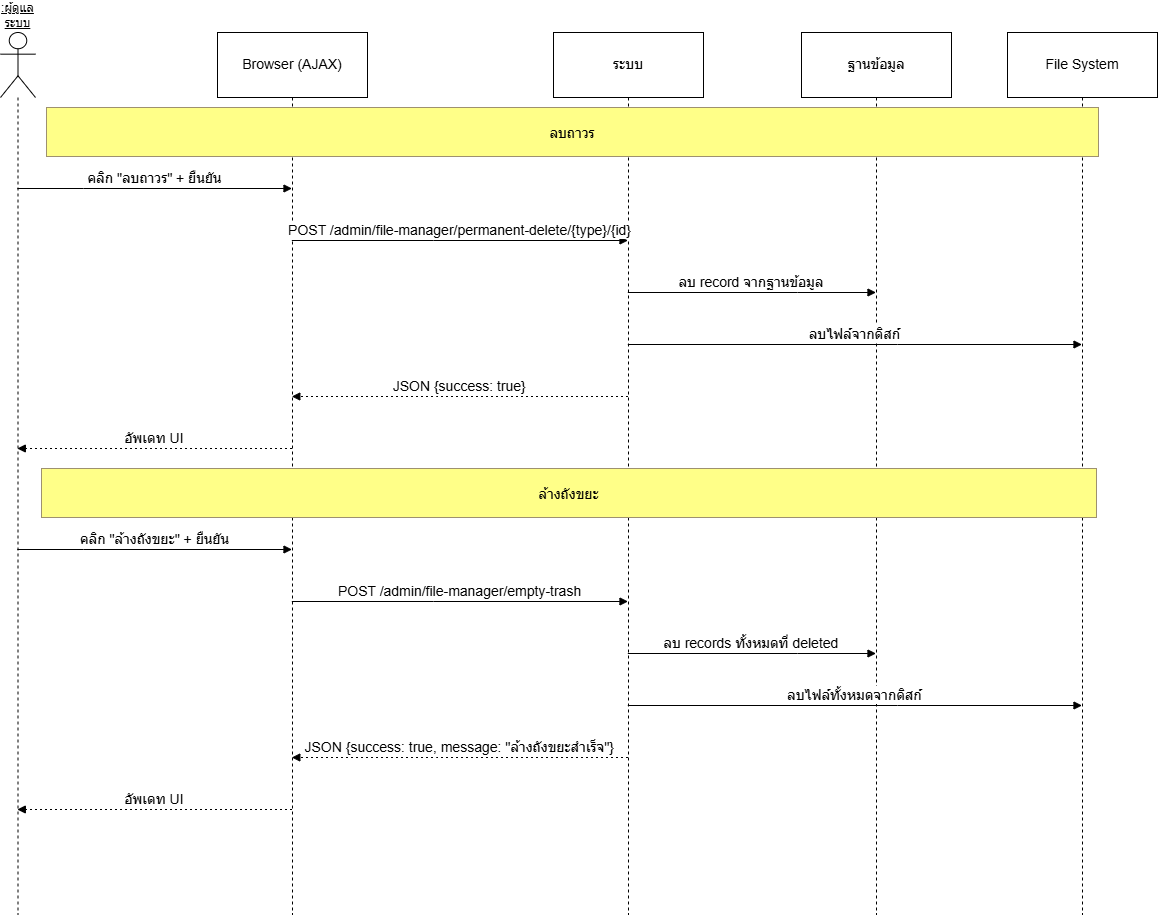

The diagram above was exported from draw.io. Its source (the exported page's mxGraphModel, read from the mxfile embedded in the PNG):
<mxGraphModel dx="1678" dy="1274" grid="0" gridSize="10" guides="1" tooltips="1" connect="1" arrows="1" fold="1" page="0" pageScale="1" pageWidth="850" pageHeight="1100" math="0" shadow="0">
  <root>
    <mxCell id="0" />
    <mxCell id="1" parent="0" />
    <mxCell id="NEBDMNo8kfHZ_Ce5TJJM-1" parent="1" style="shape=umlLifeline;perimeter=lifelinePerimeter;whiteSpace=wrap;container=1;dropTarget=0;collapsible=0;recursiveResize=0;outlineConnect=0;portConstraint=eastwest;newEdgeStyle={&quot;edgeStyle&quot;:&quot;elbowEdgeStyle&quot;,&quot;elbow&quot;:&quot;vertical&quot;,&quot;curved&quot;:0,&quot;rounded&quot;:0};participant=umlActor;verticalAlign=bottom;labelPosition=center;verticalLabelPosition=top;align=center;size=65;fontStyle=4;fontSize=12;" value=":ผู้ดูแลระบบ" vertex="1">
      <mxGeometry height="882" width="35" x="136" y="20" as="geometry" />
    </mxCell>
    <mxCell id="NEBDMNo8kfHZ_Ce5TJJM-2" parent="1" style="shape=umlLifeline;perimeter=lifelinePerimeter;whiteSpace=wrap;container=1;dropTarget=0;collapsible=0;recursiveResize=0;outlineConnect=0;portConstraint=eastwest;newEdgeStyle={&quot;edgeStyle&quot;:&quot;elbowEdgeStyle&quot;,&quot;elbow&quot;:&quot;vertical&quot;,&quot;curved&quot;:0,&quot;rounded&quot;:0};size=65;fontSize=14;" value="Browser (AJAX)" vertex="1">
      <mxGeometry height="882" width="150" x="353" y="20" as="geometry" />
    </mxCell>
    <mxCell id="NEBDMNo8kfHZ_Ce5TJJM-3" parent="1" style="shape=umlLifeline;perimeter=lifelinePerimeter;whiteSpace=wrap;container=1;dropTarget=0;collapsible=0;recursiveResize=0;outlineConnect=0;portConstraint=eastwest;newEdgeStyle={&quot;edgeStyle&quot;:&quot;elbowEdgeStyle&quot;,&quot;elbow&quot;:&quot;vertical&quot;,&quot;curved&quot;:0,&quot;rounded&quot;:0};size=65;fontSize=14;" value="ระบบ" vertex="1">
      <mxGeometry height="882" width="150" x="689" y="20" as="geometry" />
    </mxCell>
    <mxCell id="NEBDMNo8kfHZ_Ce5TJJM-4" parent="1" style="shape=umlLifeline;perimeter=lifelinePerimeter;whiteSpace=wrap;container=1;dropTarget=0;collapsible=0;recursiveResize=0;outlineConnect=0;portConstraint=eastwest;newEdgeStyle={&quot;edgeStyle&quot;:&quot;elbowEdgeStyle&quot;,&quot;elbow&quot;:&quot;vertical&quot;,&quot;curved&quot;:0,&quot;rounded&quot;:0};size=65;fontSize=14;" value="ฐานข้อมูล" vertex="1">
      <mxGeometry height="882" width="150" x="937" y="20" as="geometry" />
    </mxCell>
    <mxCell id="NEBDMNo8kfHZ_Ce5TJJM-5" parent="1" style="shape=umlLifeline;perimeter=lifelinePerimeter;whiteSpace=wrap;container=1;dropTarget=0;collapsible=0;recursiveResize=0;outlineConnect=0;portConstraint=eastwest;newEdgeStyle={&quot;edgeStyle&quot;:&quot;elbowEdgeStyle&quot;,&quot;elbow&quot;:&quot;vertical&quot;,&quot;curved&quot;:0,&quot;rounded&quot;:0};size=65;fontSize=14;" value="File System" vertex="1">
      <mxGeometry height="882" width="150" x="1143" y="20" as="geometry" />
    </mxCell>
    <mxCell id="NEBDMNo8kfHZ_Ce5TJJM-6" edge="1" parent="1" source="NEBDMNo8kfHZ_Ce5TJJM-1" style="verticalAlign=bottom;edgeStyle=elbowEdgeStyle;elbow=vertical;curved=0;rounded=0;endArrow=block;fontSize=14;" target="NEBDMNo8kfHZ_Ce5TJJM-2" value="คลิก &quot;ลบถาวร&quot; + ยืนยัน">
      <mxGeometry relative="1" as="geometry">
        <Array as="points">
          <mxPoint x="219" y="176" />
        </Array>
      </mxGeometry>
    </mxCell>
    <mxCell id="NEBDMNo8kfHZ_Ce5TJJM-7" edge="1" parent="1" source="NEBDMNo8kfHZ_Ce5TJJM-2" style="verticalAlign=bottom;edgeStyle=elbowEdgeStyle;elbow=vertical;curved=0;rounded=0;endArrow=block;fontSize=14;" target="NEBDMNo8kfHZ_Ce5TJJM-3" value="POST /admin/file-manager/permanent-delete/{type}/{id}">
      <mxGeometry relative="1" as="geometry">
        <Array as="points">
          <mxPoint x="569" y="228" />
        </Array>
      </mxGeometry>
    </mxCell>
    <mxCell id="NEBDMNo8kfHZ_Ce5TJJM-8" edge="1" parent="1" source="NEBDMNo8kfHZ_Ce5TJJM-3" style="verticalAlign=bottom;edgeStyle=elbowEdgeStyle;elbow=vertical;curved=0;rounded=0;endArrow=block;fontSize=14;" target="NEBDMNo8kfHZ_Ce5TJJM-4" value="ลบ record จากฐานข้อมูล">
      <mxGeometry relative="1" as="geometry">
        <Array as="points">
          <mxPoint x="933" y="280" />
        </Array>
      </mxGeometry>
    </mxCell>
    <mxCell id="NEBDMNo8kfHZ_Ce5TJJM-9" edge="1" parent="1" source="NEBDMNo8kfHZ_Ce5TJJM-3" style="verticalAlign=bottom;edgeStyle=elbowEdgeStyle;elbow=vertical;curved=0;rounded=0;endArrow=block;fontSize=14;" target="NEBDMNo8kfHZ_Ce5TJJM-5" value="ลบไฟล์จากดิสก์">
      <mxGeometry relative="1" as="geometry">
        <Array as="points">
          <mxPoint x="1033" y="332" />
        </Array>
      </mxGeometry>
    </mxCell>
    <mxCell id="NEBDMNo8kfHZ_Ce5TJJM-10" edge="1" parent="1" source="NEBDMNo8kfHZ_Ce5TJJM-3" style="verticalAlign=bottom;edgeStyle=elbowEdgeStyle;elbow=vertical;curved=0;rounded=0;dashed=1;dashPattern=2 3;endArrow=block;fontSize=14;" target="NEBDMNo8kfHZ_Ce5TJJM-2" value="JSON {success: true}">
      <mxGeometry relative="1" as="geometry">
        <Array as="points">
          <mxPoint x="572" y="384" />
        </Array>
      </mxGeometry>
    </mxCell>
    <mxCell id="NEBDMNo8kfHZ_Ce5TJJM-11" edge="1" parent="1" source="NEBDMNo8kfHZ_Ce5TJJM-2" style="verticalAlign=bottom;edgeStyle=elbowEdgeStyle;elbow=vertical;curved=0;rounded=0;dashed=1;dashPattern=2 3;endArrow=block;fontSize=14;" target="NEBDMNo8kfHZ_Ce5TJJM-1" value="อัพเดท UI">
      <mxGeometry relative="1" as="geometry">
        <Array as="points">
          <mxPoint x="222" y="436" />
        </Array>
      </mxGeometry>
    </mxCell>
    <mxCell id="NEBDMNo8kfHZ_Ce5TJJM-12" edge="1" parent="1" source="NEBDMNo8kfHZ_Ce5TJJM-1" style="verticalAlign=bottom;edgeStyle=elbowEdgeStyle;elbow=vertical;curved=0;rounded=0;endArrow=block;fontSize=14;" target="NEBDMNo8kfHZ_Ce5TJJM-2" value="คลิก &quot;ล้างถังขยะ&quot; + ยืนยัน">
      <mxGeometry relative="1" as="geometry">
        <Array as="points">
          <mxPoint x="219" y="537" />
        </Array>
      </mxGeometry>
    </mxCell>
    <mxCell id="NEBDMNo8kfHZ_Ce5TJJM-13" edge="1" parent="1" source="NEBDMNo8kfHZ_Ce5TJJM-2" style="verticalAlign=bottom;edgeStyle=elbowEdgeStyle;elbow=vertical;curved=0;rounded=0;endArrow=block;fontSize=14;" target="NEBDMNo8kfHZ_Ce5TJJM-3" value="POST /admin/file-manager/empty-trash">
      <mxGeometry relative="1" as="geometry">
        <Array as="points">
          <mxPoint x="569" y="589" />
        </Array>
      </mxGeometry>
    </mxCell>
    <mxCell id="NEBDMNo8kfHZ_Ce5TJJM-14" edge="1" parent="1" source="NEBDMNo8kfHZ_Ce5TJJM-3" style="verticalAlign=bottom;edgeStyle=elbowEdgeStyle;elbow=vertical;curved=0;rounded=0;endArrow=block;fontSize=14;" target="NEBDMNo8kfHZ_Ce5TJJM-4" value="ลบ records ทั้งหมดที่ deleted">
      <mxGeometry relative="1" as="geometry">
        <Array as="points">
          <mxPoint x="933" y="641" />
        </Array>
      </mxGeometry>
    </mxCell>
    <mxCell id="NEBDMNo8kfHZ_Ce5TJJM-15" edge="1" parent="1" source="NEBDMNo8kfHZ_Ce5TJJM-3" style="verticalAlign=bottom;edgeStyle=elbowEdgeStyle;elbow=vertical;curved=0;rounded=0;endArrow=block;fontSize=14;" target="NEBDMNo8kfHZ_Ce5TJJM-5" value="ลบไฟล์ทั้งหมดจากดิสก์">
      <mxGeometry relative="1" as="geometry">
        <Array as="points">
          <mxPoint x="1033" y="693" />
        </Array>
      </mxGeometry>
    </mxCell>
    <mxCell id="NEBDMNo8kfHZ_Ce5TJJM-16" edge="1" parent="1" source="NEBDMNo8kfHZ_Ce5TJJM-3" style="verticalAlign=bottom;edgeStyle=elbowEdgeStyle;elbow=vertical;curved=0;rounded=0;dashed=1;dashPattern=2 3;endArrow=block;fontSize=14;" target="NEBDMNo8kfHZ_Ce5TJJM-2" value="JSON {success: true, message: &quot;ล้างถังขยะสำเร็จ&quot;}">
      <mxGeometry relative="1" as="geometry">
        <Array as="points">
          <mxPoint x="572" y="745" />
        </Array>
      </mxGeometry>
    </mxCell>
    <mxCell id="NEBDMNo8kfHZ_Ce5TJJM-17" edge="1" parent="1" source="NEBDMNo8kfHZ_Ce5TJJM-2" style="verticalAlign=bottom;edgeStyle=elbowEdgeStyle;elbow=vertical;curved=0;rounded=0;dashed=1;dashPattern=2 3;endArrow=block;fontSize=14;" target="NEBDMNo8kfHZ_Ce5TJJM-1" value="อัพเดท UI">
      <mxGeometry relative="1" as="geometry">
        <Array as="points">
          <mxPoint x="222" y="797" />
        </Array>
      </mxGeometry>
    </mxCell>
    <mxCell id="NEBDMNo8kfHZ_Ce5TJJM-18" parent="1" style="fillColor=#ffff88;strokeColor=#9E916F;fontSize=14;" value="ลบถาวร" vertex="1">
      <mxGeometry height="49" width="1052" x="182" y="95" as="geometry" />
    </mxCell>
    <mxCell id="NEBDMNo8kfHZ_Ce5TJJM-19" parent="1" style="fillColor=#ffff88;strokeColor=#9E916F;fontSize=14;" value="ล้างถังขยะ" vertex="1">
      <mxGeometry height="49" width="1055" x="177" y="456" as="geometry" />
    </mxCell>
  </root>
</mxGraphModel>